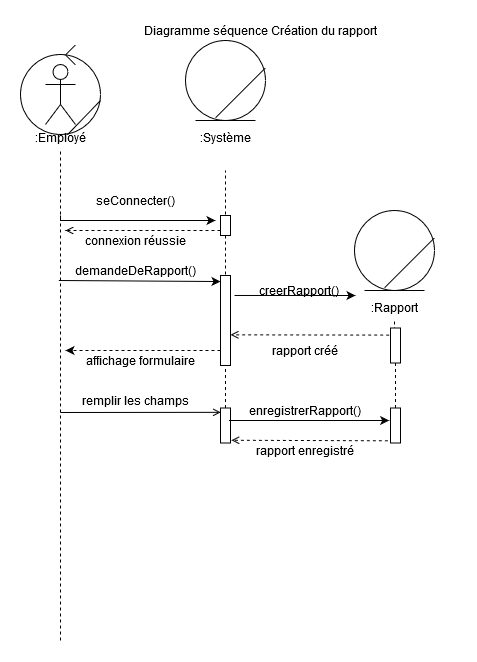

The diagram above was exported from draw.io. Its source (the exported page's mxGraphModel, read from the mxfile embedded in the PNG):
<mxGraphModel dx="865" dy="479" grid="1" gridSize="10" guides="1" tooltips="1" connect="1" arrows="1" fold="1" page="1" pageScale="1" pageWidth="827" pageHeight="1169" math="0" shadow="0">
  <root>
    <mxCell id="0" />
    <mxCell id="1" parent="0" />
    <mxCell id="cl-zD3L_dBCYYRJ09Fxj-1" value=":Employé" style="shape=umlActor;verticalLabelPosition=bottom;labelBackgroundColor=#ffffff;verticalAlign=top;html=1;outlineConnect=0;" parent="1" vertex="1">
      <mxGeometry x="270" y="54" width="30" height="60" as="geometry" />
    </mxCell>
    <mxCell id="cl-zD3L_dBCYYRJ09Fxj-2" value="" style="endArrow=none;html=1;dashed=1;" parent="1" edge="1">
      <mxGeometry width="50" height="50" relative="1" as="geometry">
        <mxPoint x="285" y="630" as="sourcePoint" />
        <mxPoint x="285" y="140" as="targetPoint" />
      </mxGeometry>
    </mxCell>
    <mxCell id="cl-zD3L_dBCYYRJ09Fxj-8" value="" style="edgeStyle=orthogonalEdgeStyle;rounded=0;orthogonalLoop=1;jettySize=auto;html=1;endArrow=classic;endFill=1;" parent="1" edge="1">
      <mxGeometry relative="1" as="geometry">
        <mxPoint x="285" y="205" as="sourcePoint" />
        <mxPoint x="440" y="210" as="targetPoint" />
        <Array as="points">
          <mxPoint x="285" y="210" />
        </Array>
      </mxGeometry>
    </mxCell>
    <mxCell id="cl-zD3L_dBCYYRJ09Fxj-9" value="seConnecter()" style="text;html=1;strokeColor=none;fillColor=none;align=center;verticalAlign=middle;whiteSpace=wrap;rounded=0;" parent="1" vertex="1">
      <mxGeometry x="310" y="180" width="100" height="20" as="geometry" />
    </mxCell>
    <mxCell id="cl-zD3L_dBCYYRJ09Fxj-12" value="" style="endArrow=none;dashed=1;html=1;" parent="1" edge="1">
      <mxGeometry width="50" height="50" relative="1" as="geometry">
        <mxPoint x="450" y="330" as="sourcePoint" />
        <mxPoint x="450" y="160" as="targetPoint" />
      </mxGeometry>
    </mxCell>
    <mxCell id="cl-zD3L_dBCYYRJ09Fxj-13" value="" style="rounded=0;whiteSpace=wrap;html=1;rotation=90;" parent="1" vertex="1">
      <mxGeometry x="440" y="210" width="20" height="10" as="geometry" />
    </mxCell>
    <mxCell id="cl-zD3L_dBCYYRJ09Fxj-15" value="" style="endArrow=classic;html=1;entryX=0.067;entryY=1;entryDx=0;entryDy=0;endFill=1;entryPerimeter=0;" parent="1" target="cl-zD3L_dBCYYRJ09Fxj-17" edge="1">
      <mxGeometry width="50" height="50" relative="1" as="geometry">
        <mxPoint x="283.33" y="270" as="sourcePoint" />
        <mxPoint x="583.3299999999999" y="270" as="targetPoint" />
      </mxGeometry>
    </mxCell>
    <mxCell id="cl-zD3L_dBCYYRJ09Fxj-16" value="demandeDeRapport()" style="text;html=1;strokeColor=none;fillColor=none;align=center;verticalAlign=middle;whiteSpace=wrap;rounded=0;" parent="1" vertex="1">
      <mxGeometry x="300" y="250" width="120" height="20" as="geometry" />
    </mxCell>
    <mxCell id="cl-zD3L_dBCYYRJ09Fxj-17" value="" style="rounded=0;whiteSpace=wrap;html=1;rotation=90;" parent="1" vertex="1">
      <mxGeometry x="405" y="305" width="90" height="10" as="geometry" />
    </mxCell>
    <mxCell id="cl-zD3L_dBCYYRJ09Fxj-28" value="enregistrerRapport()" style="text;html=1;strokeColor=none;fillColor=none;align=center;verticalAlign=middle;whiteSpace=wrap;rounded=0;" parent="1" vertex="1">
      <mxGeometry x="475" y="390" width="110" height="20" as="geometry" />
    </mxCell>
    <mxCell id="cl-zD3L_dBCYYRJ09Fxj-32" value="" style="endArrow=open;html=1;entryX=0.659;entryY=0;entryDx=0;entryDy=0;dashed=1;endFill=0;entryPerimeter=0;" parent="1" target="cl-zD3L_dBCYYRJ09Fxj-17" edge="1">
      <mxGeometry width="50" height="50" relative="1" as="geometry">
        <mxPoint x="619.67" y="324.58" as="sourcePoint" />
        <mxPoint x="494.99999999999994" y="324.58" as="targetPoint" />
      </mxGeometry>
    </mxCell>
    <mxCell id="cl-zD3L_dBCYYRJ09Fxj-33" value="" style="edgeStyle=orthogonalEdgeStyle;rounded=0;orthogonalLoop=1;jettySize=auto;html=1;endArrow=classic;endFill=1;exitX=0.222;exitY=-0.4;exitDx=0;exitDy=0;exitPerimeter=0;" parent="1" source="cl-zD3L_dBCYYRJ09Fxj-17" edge="1">
      <mxGeometry relative="1" as="geometry">
        <mxPoint x="459" y="285" as="sourcePoint" />
        <mxPoint x="580" y="285" as="targetPoint" />
        <Array as="points" />
      </mxGeometry>
    </mxCell>
    <mxCell id="cl-zD3L_dBCYYRJ09Fxj-34" value="rapport créé" style="text;html=1;strokeColor=none;fillColor=none;align=center;verticalAlign=middle;whiteSpace=wrap;rounded=0;" parent="1" vertex="1">
      <mxGeometry x="460" y="330" width="140" height="20" as="geometry" />
    </mxCell>
    <mxCell id="cl-zD3L_dBCYYRJ09Fxj-38" value="Diagramme séquence Création du rapport " style="text;html=1;strokeColor=none;fillColor=none;align=center;verticalAlign=middle;whiteSpace=wrap;rounded=0;" parent="1" vertex="1">
      <mxGeometry x="290" y="10" width="390" height="20" as="geometry" />
    </mxCell>
    <mxCell id="cl-zD3L_dBCYYRJ09Fxj-39" value="" style="endArrow=none;dashed=1;html=1;" parent="1" edge="1">
      <mxGeometry width="50" height="50" relative="1" as="geometry">
        <mxPoint x="619" y="350" as="sourcePoint" />
        <mxPoint x="619" y="310" as="targetPoint" />
      </mxGeometry>
    </mxCell>
    <mxCell id="cl-zD3L_dBCYYRJ09Fxj-40" value="" style="endArrow=open;html=1;dashed=1;endFill=0;exitX=0.75;exitY=1;exitDx=0;exitDy=0;" parent="1" source="cl-zD3L_dBCYYRJ09Fxj-13" edge="1">
      <mxGeometry width="50" height="50" relative="1" as="geometry">
        <mxPoint x="440" y="220" as="sourcePoint" />
        <mxPoint x="290" y="220" as="targetPoint" />
      </mxGeometry>
    </mxCell>
    <mxCell id="cl-zD3L_dBCYYRJ09Fxj-42" value="connexion réussie" style="text;html=1;strokeColor=none;fillColor=none;align=center;verticalAlign=middle;whiteSpace=wrap;rounded=0;" parent="1" vertex="1">
      <mxGeometry x="285" y="220" width="150" height="20" as="geometry" />
    </mxCell>
    <mxCell id="cl-zD3L_dBCYYRJ09Fxj-43" value="" style="endArrow=classic;html=1;dashed=1;exitX=0.833;exitY=1;exitDx=0;exitDy=0;exitPerimeter=0;" parent="1" source="cl-zD3L_dBCYYRJ09Fxj-17" edge="1">
      <mxGeometry width="50" height="50" relative="1" as="geometry">
        <mxPoint x="450" y="320" as="sourcePoint" />
        <mxPoint x="290" y="340" as="targetPoint" />
        <Array as="points" />
      </mxGeometry>
    </mxCell>
    <mxCell id="cl-zD3L_dBCYYRJ09Fxj-44" value="affichage formulaire" style="text;html=1;strokeColor=none;fillColor=none;align=center;verticalAlign=middle;whiteSpace=wrap;rounded=0;" parent="1" vertex="1">
      <mxGeometry x="285" y="340" width="160" height="20" as="geometry" />
    </mxCell>
    <mxCell id="cl-zD3L_dBCYYRJ09Fxj-45" value="" style="endArrow=open;html=1;entryX=0.124;entryY=0.971;entryDx=0;entryDy=0;entryPerimeter=0;endFill=0;" parent="1" target="cl-zD3L_dBCYYRJ09Fxj-47" edge="1">
      <mxGeometry width="50" height="50" relative="1" as="geometry">
        <mxPoint x="285" y="402" as="sourcePoint" />
        <mxPoint x="415" y="400" as="targetPoint" />
      </mxGeometry>
    </mxCell>
    <mxCell id="cl-zD3L_dBCYYRJ09Fxj-46" value="" style="endArrow=none;dashed=1;html=1;entryX=1;entryY=0.5;entryDx=0;entryDy=0;exitX=0;exitY=0.5;exitDx=0;exitDy=0;" parent="1" source="cl-zD3L_dBCYYRJ09Fxj-47" target="cl-zD3L_dBCYYRJ09Fxj-17" edge="1">
      <mxGeometry width="50" height="50" relative="1" as="geometry">
        <mxPoint x="450" y="370" as="sourcePoint" />
        <mxPoint x="455" y="360" as="targetPoint" />
      </mxGeometry>
    </mxCell>
    <mxCell id="cl-zD3L_dBCYYRJ09Fxj-47" value="" style="rounded=0;whiteSpace=wrap;html=1;rotation=90;" parent="1" vertex="1">
      <mxGeometry x="432.5" y="410" width="35" height="10" as="geometry" />
    </mxCell>
    <mxCell id="cl-zD3L_dBCYYRJ09Fxj-48" value="remplir les champs" style="text;html=1;strokeColor=none;fillColor=none;align=center;verticalAlign=middle;whiteSpace=wrap;rounded=0;" parent="1" vertex="1">
      <mxGeometry x="280" y="380" width="160" height="20" as="geometry" />
    </mxCell>
    <mxCell id="cl-zD3L_dBCYYRJ09Fxj-49" value="" style="rounded=0;whiteSpace=wrap;html=1;rotation=90;" parent="1" vertex="1">
      <mxGeometry x="602.5" y="330" width="35" height="10" as="geometry" />
    </mxCell>
    <mxCell id="cl-zD3L_dBCYYRJ09Fxj-50" value="" style="endArrow=none;dashed=1;html=1;entryX=1;entryY=0.5;entryDx=0;entryDy=0;" parent="1" source="cl-zD3L_dBCYYRJ09Fxj-55" target="cl-zD3L_dBCYYRJ09Fxj-49" edge="1">
      <mxGeometry width="50" height="50" relative="1" as="geometry">
        <mxPoint x="620" y="420" as="sourcePoint" />
        <mxPoint x="618" y="380" as="targetPoint" />
      </mxGeometry>
    </mxCell>
    <mxCell id="cl-zD3L_dBCYYRJ09Fxj-51" value="" style="edgeStyle=orthogonalEdgeStyle;rounded=0;orthogonalLoop=1;jettySize=auto;html=1;endArrow=classic;endFill=1;exitX=0.222;exitY=-0.4;exitDx=0;exitDy=0;exitPerimeter=0;entryX=0.357;entryY=1.133;entryDx=0;entryDy=0;entryPerimeter=0;" parent="1" target="cl-zD3L_dBCYYRJ09Fxj-55" edge="1">
      <mxGeometry relative="1" as="geometry">
        <mxPoint x="453.5" y="410.0000000000001" as="sourcePoint" />
        <mxPoint x="620" y="410" as="targetPoint" />
        <Array as="points" />
      </mxGeometry>
    </mxCell>
    <mxCell id="cl-zD3L_dBCYYRJ09Fxj-52" value="creerRapport()" style="text;html=1;strokeColor=none;fillColor=none;align=center;verticalAlign=middle;whiteSpace=wrap;rounded=0;" parent="1" vertex="1">
      <mxGeometry x="469" y="270" width="110" height="20" as="geometry" />
    </mxCell>
    <mxCell id="cl-zD3L_dBCYYRJ09Fxj-55" value="" style="rounded=0;whiteSpace=wrap;html=1;rotation=90;" parent="1" vertex="1">
      <mxGeometry x="602.5" y="410" width="35" height="10" as="geometry" />
    </mxCell>
    <mxCell id="cl-zD3L_dBCYYRJ09Fxj-58" value="" style="endArrow=open;html=1;entryX=0.921;entryY=-0.089;entryDx=0;entryDy=0;dashed=1;endFill=0;entryPerimeter=0;" parent="1" target="cl-zD3L_dBCYYRJ09Fxj-47" edge="1">
      <mxGeometry width="50" height="50" relative="1" as="geometry">
        <mxPoint x="612.33" y="430.2699999999999" as="sourcePoint" />
        <mxPoint x="447.66" y="430.00000000000006" as="targetPoint" />
      </mxGeometry>
    </mxCell>
    <mxCell id="cl-zD3L_dBCYYRJ09Fxj-59" value="rapport enregistré" style="text;html=1;strokeColor=none;fillColor=none;align=center;verticalAlign=middle;whiteSpace=wrap;rounded=0;" parent="1" vertex="1">
      <mxGeometry x="475" y="430" width="110" height="20" as="geometry" />
    </mxCell>
    <mxCell id="H7EN38Ljd1NEPuJZ_a8m-1" value="" style="ellipse;whiteSpace=wrap;html=1;aspect=fixed;fillColor=none;" vertex="1" parent="1">
      <mxGeometry x="245" y="44" width="80" height="80" as="geometry" />
    </mxCell>
    <mxCell id="H7EN38Ljd1NEPuJZ_a8m-5" value="" style="endArrow=none;html=1;" edge="1" parent="1">
      <mxGeometry width="50" height="50" relative="1" as="geometry">
        <mxPoint x="290" y="44.39999999999998" as="sourcePoint" />
        <mxPoint x="300" y="34.39999999999998" as="targetPoint" />
        <Array as="points">
          <mxPoint x="300" y="34.39999999999998" />
        </Array>
      </mxGeometry>
    </mxCell>
    <mxCell id="H7EN38Ljd1NEPuJZ_a8m-7" value="" style="endArrow=none;html=1;" edge="1" parent="1">
      <mxGeometry width="50" height="50" relative="1" as="geometry">
        <mxPoint x="290" y="44.39999999999998" as="sourcePoint" />
        <mxPoint x="300" y="54.39999999999998" as="targetPoint" />
      </mxGeometry>
    </mxCell>
    <mxCell id="H7EN38Ljd1NEPuJZ_a8m-8" value="" style="endArrow=none;html=1;exitX=0.585;exitY=1.005;exitDx=0;exitDy=0;exitPerimeter=0;" edge="1" parent="1" source="H7EN38Ljd1NEPuJZ_a8m-1">
      <mxGeometry width="50" height="50" relative="1" as="geometry">
        <mxPoint x="295" y="120" as="sourcePoint" />
        <mxPoint x="325" y="90" as="targetPoint" />
      </mxGeometry>
    </mxCell>
    <mxCell id="H7EN38Ljd1NEPuJZ_a8m-9" value="" style="endArrow=none;html=1;" edge="1" parent="1">
      <mxGeometry width="50" height="50" relative="1" as="geometry">
        <mxPoint x="420" y="110" as="sourcePoint" />
        <mxPoint x="480" y="110" as="targetPoint" />
      </mxGeometry>
    </mxCell>
    <mxCell id="H7EN38Ljd1NEPuJZ_a8m-10" value="" style="ellipse;whiteSpace=wrap;html=1;aspect=fixed;fillColor=none;" vertex="1" parent="1">
      <mxGeometry x="410" y="30" width="80" height="80" as="geometry" />
    </mxCell>
    <mxCell id="H7EN38Ljd1NEPuJZ_a8m-11" value="" style="endArrow=none;html=1;" edge="1" parent="1">
      <mxGeometry width="50" height="50" relative="1" as="geometry">
        <mxPoint x="440" y="107.33000000000004" as="sourcePoint" />
        <mxPoint x="490" y="57.33000000000004" as="targetPoint" />
      </mxGeometry>
    </mxCell>
    <mxCell id="H7EN38Ljd1NEPuJZ_a8m-14" value=":Système" style="text;html=1;strokeColor=none;fillColor=none;align=center;verticalAlign=middle;whiteSpace=wrap;rounded=0;" vertex="1" parent="1">
      <mxGeometry x="430" y="116.5" width="40" height="20" as="geometry" />
    </mxCell>
    <mxCell id="H7EN38Ljd1NEPuJZ_a8m-15" value="" style="endArrow=none;html=1;" edge="1" parent="1">
      <mxGeometry width="50" height="50" relative="1" as="geometry">
        <mxPoint x="589" y="280" as="sourcePoint" />
        <mxPoint x="649" y="280" as="targetPoint" />
      </mxGeometry>
    </mxCell>
    <mxCell id="H7EN38Ljd1NEPuJZ_a8m-16" value="" style="ellipse;whiteSpace=wrap;html=1;aspect=fixed;fillColor=none;" vertex="1" parent="1">
      <mxGeometry x="579" y="200" width="80" height="80" as="geometry" />
    </mxCell>
    <mxCell id="H7EN38Ljd1NEPuJZ_a8m-17" value="" style="endArrow=none;html=1;" edge="1" parent="1">
      <mxGeometry width="50" height="50" relative="1" as="geometry">
        <mxPoint x="609" y="277.33000000000004" as="sourcePoint" />
        <mxPoint x="659" y="227.33000000000004" as="targetPoint" />
      </mxGeometry>
    </mxCell>
    <mxCell id="H7EN38Ljd1NEPuJZ_a8m-18" value=":Rapport" style="text;html=1;strokeColor=none;fillColor=none;align=center;verticalAlign=middle;whiteSpace=wrap;rounded=0;" vertex="1" parent="1">
      <mxGeometry x="599" y="286.5" width="40" height="20" as="geometry" />
    </mxCell>
  </root>
</mxGraphModel>